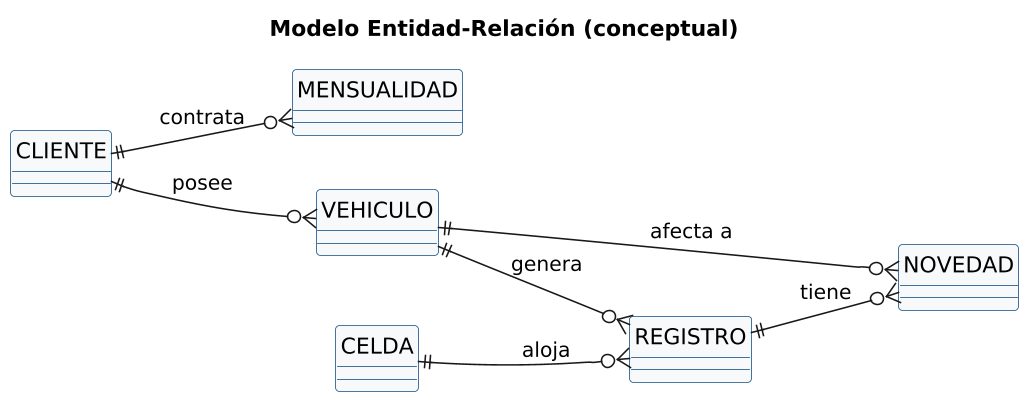

The diagram above was rendered by PlantUML. Its source (embedded in the PNG):
@startuml mer
skinparamlocked dpi 150
skinparam shadowing false
skinparam defaultFontName Arial
skinparam classBackgroundColor #F7F9FB
skinparam classBorderColor #0f4c81
skinparam entityBackgroundColor #F7F9FB
skinparam entityBorderColor #0f4c81
hide circle
left to right direction
title Modelo Entidad-Relación (conceptual)

entity CLIENTE
entity MENSUALIDAD
entity VEHICULO
entity CELDA
entity REGISTRO
entity NOVEDAD

CLIENTE ||--o{ VEHICULO : posee
CLIENTE ||--o{ MENSUALIDAD : contrata
VEHICULO ||--o{ REGISTRO : genera
CELDA ||--o{ REGISTRO : aloja
REGISTRO ||--o{ NOVEDAD : tiene
VEHICULO ||--o{ NOVEDAD : "afecta a"
@enduml